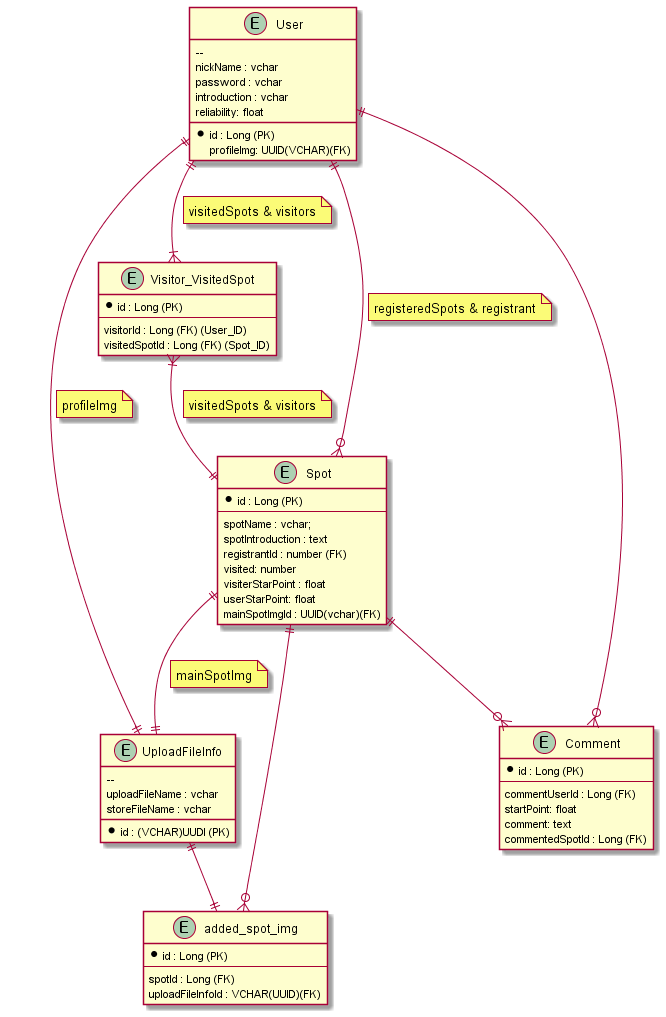

The diagram above was rendered by PlantUML. Its source (embedded in the PNG):
@startuml

entity User {
*id : Long (PK)
  --
nickName : vchar
password : vchar
introduction : vchar
reliability: float
profileImg: UUID(VCHAR)(FK) 
}

entity Visitor_VisitedSpot {
  *id : Long (PK)
  --
  visitorId : Long (FK) (User_ID)
  visitedSpotId : Long (FK) (Spot_ID)
}

entity Spot {
  *id : Long (PK)
  --
  spotName : vchar;
  spotIntroduction : text
  registrantId : number (FK)
  visited: number
  visiterStarPoint : float 
  userStarPoint: float
  mainSpotImgId : UUID(vchar)(FK) 
}


entity UploadFileInfo {
*id : (VCHAR)UUDI (PK)
 --
  uploadFileName : vchar
  storeFileName : vchar
}

entity added_spot_img {
 *id : Long (PK)
 --
 spotId : Long (FK)
  uploadFileInfoId : VCHAR(UUID)(FK)
}

entity Comment {
*id : Long (PK)
--
commentUserId : Long (FK)
startPoint: float
comment: text
commentedSpotId : Long (FK)
}





User ||--|{ Visitor_VisitedSpot
note on link : visitedSpots & visitors

User ||--o{ Spot
note on link : registeredSpots & registrant

Visitor_VisitedSpot }|--|| Spot
note on link : visitedSpots & visitors

User ||--|| UploadFileInfo
note on link : profileImg

Spot ||--|| UploadFileInfo
note on link : mainSpotImg

Spot ||--o{ added_spot_img

UploadFileInfo ||--|| added_spot_img

User ||--o{ Comment

Spot ||--o{ Comment


@enduml